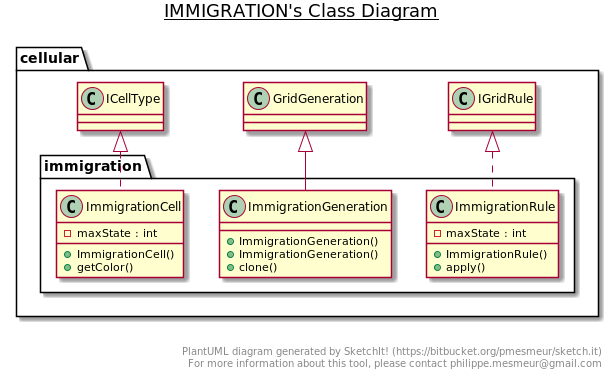

The diagram above was rendered by PlantUML. Its source (embedded in the PNG):
@startuml

title __IMMIGRATION's Class Diagram__\n

  namespace cellular {
    namespace immigration {
      class cellular.immigration.ImmigrationCell {
          - maxState : int
          + ImmigrationCell()
          + getColor()
      }
    }
  }
  

  namespace cellular {
    namespace immigration {
      class cellular.immigration.ImmigrationGeneration {
          + ImmigrationGeneration()
          + ImmigrationGeneration()
          + clone()
      }
    }
  }
  

  namespace cellular {
    namespace immigration {
      class cellular.immigration.ImmigrationRule {
          - maxState : int
          + ImmigrationRule()
          + apply()
      }
    }
  }
  

  cellular.immigration.ImmigrationCell .up.|> cellular.ICellType
  cellular.immigration.ImmigrationGeneration -up-|> cellular.GridGeneration
  cellular.immigration.ImmigrationRule .up.|> cellular.IGridRule


right footer


PlantUML diagram generated by SketchIt! (https://bitbucket.org/pmesmeur/sketch.it)
For more information about this tool, please contact philippe.mesmeur@gmail.com
endfooter

@enduml